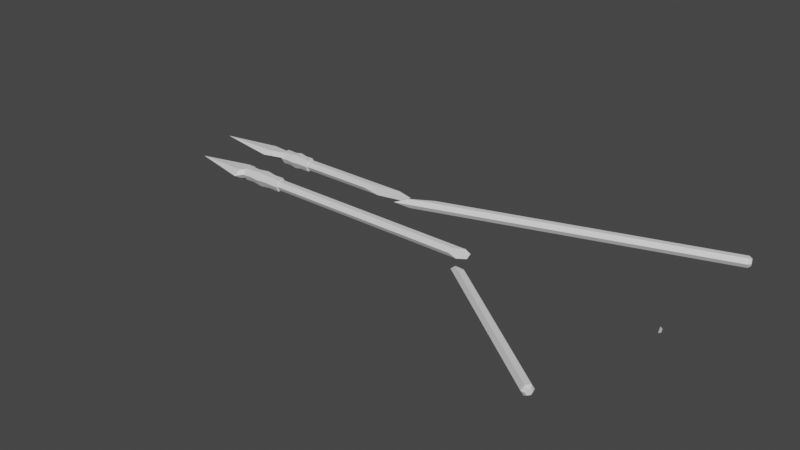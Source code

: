 # Source: SM_BrokenSpears.blend  (saved by Blender 3.5.10; exported with 4.5.12 LTS)
import bpy
from mathutils import Matrix  # noqa: F401  (used for matrix-valued properties, if any)

bpy.ops.wm.read_factory_settings(use_empty=True)
scene = bpy.context.scene
scene.name = 'Scene'

# ---- collections
col_collection = bpy.data.collections.new('Collection'); scene.collection.children.link(col_collection)

# ---- materials (node trees are filled in below, after node groups)
mat_m_brokenspear1 = bpy.data.materials.new('M_brokenSpear1')
mat_m_brokenspear1.use_transparent_shadow = False
mat_m_brokenspear2 = bpy.data.materials.new('M_BrokenSPear2')
mat_m_brokenspear2.use_transparent_shadow = False

# ---- node groups
ng_auto_smooth = bpy.data.node_groups.new('Auto Smooth', 'GeometryNodeTree')
_s = ng_auto_smooth.interface.new_socket(name='Geometry', in_out='OUTPUT', socket_type='NodeSocketGeometry')
_s = ng_auto_smooth.interface.new_socket(name='Geometry', in_out='INPUT', socket_type='NodeSocketGeometry')
_s = ng_auto_smooth.interface.new_socket(name='Angle', in_out='INPUT', socket_type='NodeSocketFloat')
_s.subtype = 'ANGLE'
_s.min_value = 0.0
_s.max_value = 3.142
ng_auto_smooth.is_modifier = True
_N = ng_auto_smooth.nodes; _L = ng_auto_smooth.links
n0 = _N.new('NodeGroupOutput'); n0.name = 'Group Output'; n0.location = (480, -100)
n1 = _N.new('NodeGroupInput'); n1.name = 'Group Input'; n1.location = (-420, -300)
n2 = _N.new('NodeGroupInput'); n2.name = 'Group Input.001'; n2.location = (-60, -100)
n3 = _N.new('GeometryNodeSetShadeSmooth'); n3.name = 'Set Shade Smooth'; n3.location = (120, -100)
n3.domain = 'EDGE'
n4 = _N.new('GeometryNodeSetShadeSmooth'); n4.name = 'Set Shade Smooth.001'; n4.location = (300, -100)
n5 = _N.new('GeometryNodeInputMeshEdgeAngle'); n5.name = 'Edge Angle'; n5.location = (-420, -220)
n6 = _N.new('GeometryNodeInputEdgeSmooth'); n6.name = 'Is Edge Smooth'; n6.location = (-60, -160)
n7 = _N.new('GeometryNodeInputShadeSmooth'); n7.name = 'Is Face Smooth'; n7.location = (-240, -340)
n8 = _N.new('FunctionNodeBooleanMath'); n8.name = 'Boolean Math'; n8.location = (-60, -220)
n9 = _N.new('FunctionNodeCompare'); n9.name = 'Compare'; n9.location = (-240, -180)
n9.operation = 'LESS_EQUAL'
_L.new(n5.outputs[0], n9.inputs[0])
_L.new(n4.outputs[0], n0.inputs[0])
_L.new(n1.outputs[1], n9.inputs[1])
_L.new(n9.outputs[0], n8.inputs[0])
_L.new(n7.outputs[0], n8.inputs[1])
_L.new(n2.outputs[0], n3.inputs[0])
_L.new(n6.outputs[0], n3.inputs[1])
_L.new(n3.outputs[0], n4.inputs[0])
_L.new(n8.outputs[0], n3.inputs[2])
n0.is_active_output = True

# ---- material node trees
mat_m_brokenspear1.use_nodes = True; mat_m_brokenspear1.node_tree.nodes.clear()
_N = mat_m_brokenspear1.node_tree.nodes; _L = mat_m_brokenspear1.node_tree.links
n0 = _N.new('ShaderNodeBsdfPrincipled'); n0.name = 'Principled BSDF'; n0.location = (10, 300)
n0.distribution = 'GGX'
n0.subsurface_method = 'RANDOM_WALK_SKIN'
n0.inputs[3].default_value = 1.45
n0.inputs[27].default_value = (0.0, 0.0, 0.0, 1.0)
n0.inputs[28].default_value = 1.0
n1 = _N.new('ShaderNodeOutputMaterial'); n1.name = 'Material Output'; n1.location = (300, 300)
_L.new(n0.outputs[0], n1.inputs[0])
n1.is_active_output = True
mat_m_brokenspear2.use_nodes = True; mat_m_brokenspear2.node_tree.nodes.clear()
_N = mat_m_brokenspear2.node_tree.nodes; _L = mat_m_brokenspear2.node_tree.links
n0 = _N.new('ShaderNodeBsdfPrincipled'); n0.name = 'Principled BSDF'; n0.location = (10, 300)
n0.distribution = 'GGX'
n0.subsurface_method = 'RANDOM_WALK_SKIN'
n0.inputs[3].default_value = 1.45
n0.inputs[27].default_value = (0.0, 0.0, 0.0, 1.0)
n0.inputs[28].default_value = 1.0
n1 = _N.new('ShaderNodeOutputMaterial'); n1.name = 'Material Output'; n1.location = (300, 300)
_L.new(n0.outputs[0], n1.inputs[0])
n1.is_active_output = True

# ---- world
world_world = bpy.data.worlds.new('World'); scene.world = world_world
world_world.use_nodes = True; world_world.node_tree.nodes.clear()
_N = world_world.node_tree.nodes; _L = world_world.node_tree.links
n0 = _N.new('ShaderNodeOutputWorld'); n0.name = 'World Output'; n0.location = (300, 300)
n1 = _N.new('ShaderNodeBackground'); n1.name = 'Background'; n1.location = (10, 300)
n1.inputs[0].default_value = (0.05088, 0.05088, 0.05088, 1.0)
_L.new(n1.outputs[0], n0.inputs[0])
n0.is_active_output = True
world_world.color = (0.05088, 0.05088, 0.05088)
world_world.use_sun_shadow = False
world_world.sun_shadow_jitter_overblur = 0.0

# ---- meshes
me_cylinder = bpy.data.meshes.new('Cylinder')
me_cylinder.from_pydata([(-0.157, 0.04829, 0.0), (4.003, 0.04829, 0.0), (-0.157, 0.02414, -0.04182), (4.003, 0.02414, -0.04182), (-0.157, -0.02414, -0.04182), (-0.157, -0.04829, 0.0), (-0.157, -0.02414, 0.04182), (-0.157, 0.02414, 0.04182), (0.2553, 0.04829, 0.0), (0.2553, 0.02414, -0.04182), (0.2553, -0.02414, -0.04182), (0.2553, -0.04829, 0.0), (0.2553, -0.02414, 0.04182), (0.2553, 0.02414, 0.04182), (-0.157, 0.06449, 0.0), (-0.157, 0.03224, -0.05585), (0.2553, 0.03224, -0.05585), (-0.157, -0.03224, -0.05585), (0.2553, -0.03224, -0.05585), (-0.157, -0.06449, 0.0), (0.2553, -0.06449, 0.0), (-0.157, -0.03224, 0.05585), (0.2553, -0.03224, 0.05585), (-0.157, 0.03224, 0.05585), (0.2553, 0.03224, 0.05585), (0.2553, 0.06449, 0.0), (-0.2077, 0.1319, 7.223e-08), (-0.2077, 0.06597, -0.04182), (-0.2077, -0.06597, -0.04182), (-0.2077, -0.1319, 7.223e-08), (-0.2077, -0.06597, 0.04182), (-0.2077, 0.06597, 0.04182), (-0.7652, -1.987e-08, 8.643e-07), (0.03047, -0.03357, -0.06652), (0.1365, -0.02819, -0.05585), (-0.03831, 0.02819, -0.05585), (0.06777, 0.03357, -0.06652), (0.1679, 0.02819, -0.05585), (-0.06962, -0.02819, -0.05585), (0.1209, -0.05637, 0.0), (0.01182, -0.06715, -5.933e-11), (-0.08528, -0.05637, 0.0), (0.1365, -0.02819, 0.05585), (0.03047, -0.03357, 0.06652), (-0.06962, -0.02819, 0.05585), (0.1679, 0.02819, 0.05585), (0.06777, 0.03357, 0.06652), (-0.03831, 0.02819, 0.05585), (-0.02265, 0.05637, 0.0), (0.08642, 0.06715, -5.933e-11), (0.1835, 0.05637, 0.0), (4.029, 0.01442, -0.02497), (4.029, 0.02883, 0.0), (2.228, -0.02414, 0.04182), (2.317, 0.02414, -0.04182), (2.19, -0.04829, 0.0), (2.245, -0.02414, -0.04182), (2.3, 0.02414, 0.04182), (2.333, 0.04829, 0.0), (3.739, -1.15, 0.0), (3.725, -1.169, -0.04182), (3.696, -1.208, -0.04182), (3.681, -1.227, 0.0), (3.696, -1.208, 0.04182), (3.725, -1.169, 0.04182), (3.739, -1.192, -0.02497), (3.748, -1.181, 0.0), (3.722, -1.215, -0.02497), (3.713, -1.227, 0.0), (3.722, -1.215, 0.02497), (3.739, -1.192, 0.02497), (2.401, -0.2435, 0.04182), (2.501, -0.2578, -0.04182), (2.356, -0.2398, 0.0), (2.415, -0.2537, -0.04182), (2.487, -0.2477, 0.04182), (2.529, -0.2482, 0.0)], [], [(8, 58, 54, 9), (9, 54, 56, 10), (10, 56, 55, 11), (11, 55, 53, 12), (12, 53, 57, 13), (13, 57, 58, 8), (2, 4, 28, 27), (4, 2, 15, 17), (13, 8, 25, 24), (5, 4, 17, 19), (2, 0, 14, 15), (6, 5, 19, 21), (10, 11, 20, 18), (45, 24, 25, 50), (42, 22, 24, 45), (39, 20, 22, 42), (34, 18, 20, 39), (37, 16, 18, 34), (50, 25, 16, 37), (9, 10, 18, 16), (12, 13, 24, 22), (8, 9, 16, 25), (11, 12, 22, 20), (0, 7, 23, 14), (7, 6, 21, 23), (31, 26, 32), (6, 7, 31, 30), (0, 2, 27, 26), (4, 5, 29, 28), (7, 0, 26, 31), (5, 6, 30, 29), (15, 35, 38, 17), (29, 30, 32), (27, 28, 32), (30, 31, 32), (28, 29, 32), (26, 27, 32), (49, 50, 37, 36), (48, 49, 36, 35), (14, 48, 35, 15), (35, 36, 33, 38), (36, 37, 34, 33), (17, 38, 41, 19), (38, 33, 40, 41), (33, 34, 39, 40), (19, 41, 44, 21), (41, 40, 43, 44), (40, 39, 42, 43), (21, 44, 47, 23), (44, 43, 46, 47), (43, 42, 45, 46), (23, 47, 48, 14), (47, 46, 49, 48), (46, 45, 50, 49), (3, 1, 52, 51), (61, 60, 65, 67), (65, 66, 70, 69, 68, 67), (64, 63, 69, 70), (62, 61, 67, 68), (59, 64, 70, 66), (63, 62, 68, 69), (73, 74, 61, 62), (76, 75, 64, 59), (71, 73, 62, 63), (72, 76, 59, 60), (74, 72, 60, 61), (75, 71, 63, 64), (56, 54, 58, 57, 53, 55), (74, 73, 71, 75, 76, 72)])
me_cylinder.polygons.foreach_set('use_smooth', [True] * 69)
_uv = me_cylinder.uv_layers.new(name='UVMap')
_uv.uv.foreach_set('vector', [0.3025, 0.0001409, 0.3025, 0.9878, 0.2795, 0.9801, 0.2795, 0.0001409, 0.2795, 0.0001409, 0.2795, 0.9801, 0.2566, 0.9459, 0.2566, 0.0001409, 0.2566, 0.0001409, 0.2566, 0.9459, 0.2336, 0.9195, 0.2336, 0.0001409, 0.2336, 0.0001409, 0.2336, 0.9195, 0.2107, 0.9378, 0.2107, 0.0001409, 0.2107, 0.0001409, 0.2107, 0.9378, 0.1877, 0.972, 0.1877, 0.000141, 0.3254, 0.000141, 0.3254, 0.972, 0.3025, 0.9878, 0.3025, 0.0001409, 0.3972, 0.5257, 0.3743, 0.5201, 0.3617, 0.4913, 0.422, 0.5067, 0.4349, 0.2178, 0.4138, 0.2207, 0.4126, 0.2137, 0.4351, 0.2122, 0.3665, 0.008496, 0.3855, 0.02419, 0.3827, 0.02951, 0.3576, 0.01239, 0.4559, 0.2225, 0.4349, 0.2178, 0.4351, 0.2122, 0.4571, 0.2155, 0.4138, 0.2207, 0.3925, 0.2256, 0.3896, 0.2202, 0.4126, 0.2137, 0.4779, 0.2262, 0.4559, 0.2225, 0.4571, 0.2155, 0.4805, 0.2204, 0.4266, 0.03438, 0.4462, 0.03082, 0.4479, 0.03691, 0.4266, 0.03968, 0.3367, 0.05943, 0.3576, 0.01239, 0.3827, 0.02951, 0.3722, 0.0604, 0.4913, 0.07682, 0.4704, 0.02624, 0.4926, 0.002367, 0.5177, 0.04911, 0.4601, 0.08989, 0.4479, 0.03691, 0.4704, 0.02624, 0.4913, 0.07682, 0.4292, 0.08614, 0.4266, 0.03968, 0.4479, 0.03691, 0.4601, 0.08989, 0.4021, 0.07219, 0.4046, 0.03706, 0.4266, 0.03968, 0.4292, 0.08614, 0.3722, 0.0604, 0.3827, 0.02951, 0.4046, 0.03706, 0.4021, 0.07219, 0.4062, 0.03026, 0.4266, 0.03438, 0.4266, 0.03968, 0.4046, 0.03706, 0.4661, 0.02025, 0.4828, 0.0001409, 0.4926, 0.002367, 0.4704, 0.02624, 0.3855, 0.02419, 0.4062, 0.03026, 0.4046, 0.03706, 0.3827, 0.02951, 0.4462, 0.03082, 0.4661, 0.02025, 0.4704, 0.02624, 0.4479, 0.03691, 0.3925, 0.2256, 0.3763, 0.2416, 0.3679, 0.2388, 0.3896, 0.2202, 0.4975, 0.2416, 0.4779, 0.2262, 0.4805, 0.2204, 0.5063, 0.2376, 0.4944, 0.4913, 0.4585, 0.4813, 0.5909, 0.2419, 0.5299, 0.5257, 0.5071, 0.5201, 0.4944, 0.4913, 0.5547, 0.5067, 0.4169, 0.5387, 0.3972, 0.5257, 0.422, 0.5067, 0.4582, 0.5154, 0.3743, 0.5201, 0.3506, 0.5219, 0.3257, 0.4813, 0.3617, 0.4913, 0.5071, 0.5201, 0.4833, 0.5219, 0.4585, 0.4813, 0.4944, 0.4913, 0.5496, 0.5387, 0.5299, 0.5257, 0.5547, 0.5067, 0.5909, 0.5154, 0.4126, 0.2137, 0.4043, 0.1667, 0.4324, 0.1781, 0.4351, 0.2122, 0.5909, 0.5154, 0.5547, 0.5067, 0.5909, 0.2419, 0.422, 0.5067, 0.3617, 0.4913, 0.4582, 0.2419, 0.5547, 0.5067, 0.4944, 0.4913, 0.5909, 0.2419, 0.3617, 0.4913, 0.3257, 0.4813, 0.4582, 0.2419, 0.4582, 0.5154, 0.422, 0.5067, 0.4582, 0.2419, 0.3666, 0.109, 0.3722, 0.0604, 0.4021, 0.07219, 0.4014, 0.118, 0.3717, 0.165, 0.3666, 0.109, 0.4014, 0.118, 0.4043, 0.1667, 0.3896, 0.2202, 0.3717, 0.165, 0.4043, 0.1667, 0.4126, 0.2137, 0.4043, 0.1667, 0.4014, 0.118, 0.4307, 0.1336, 0.4324, 0.1781, 0.4014, 0.118, 0.4021, 0.07219, 0.4292, 0.08614, 0.4307, 0.1336, 0.4351, 0.2122, 0.4324, 0.1781, 0.4615, 0.1858, 0.4571, 0.2155, 0.4324, 0.1781, 0.4307, 0.1336, 0.4635, 0.1415, 0.4615, 0.1858, 0.4307, 0.1336, 0.4292, 0.08614, 0.4601, 0.08989, 0.4635, 0.1415, 0.4571, 0.2155, 0.4615, 0.1858, 0.494, 0.1834, 0.4805, 0.2204, 0.4615, 0.1858, 0.4635, 0.1415, 0.4986, 0.1321, 0.494, 0.1834, 0.4635, 0.1415, 0.4601, 0.08989, 0.4913, 0.07682, 0.4986, 0.1321, 0.4805, 0.2204, 0.494, 0.1834, 0.5286, 0.1737, 0.5063, 0.2376, 0.494, 0.1834, 0.4986, 0.1321, 0.5348, 0.1094, 0.5286, 0.1737, 0.4986, 0.1321, 0.4913, 0.07682, 0.5177, 0.04911, 0.5348, 0.1094, 0.3679, 0.2388, 0.3398, 0.1819, 0.3717, 0.165, 0.3896, 0.2202, 0.3398, 0.1819, 0.3257, 0.1194, 0.3666, 0.109, 0.3717, 0.165, 0.3257, 0.1194, 0.3367, 0.05943, 0.3722, 0.0604, 0.3666, 0.109, 0.5495, 0.0001409, 0.5495, 0.02309, 0.535, 0.01847, 0.535, 0.004764, 0.1203, 0.1017, 0.1008, 0.09541, 0.109, 0.08464, 0.1212, 0.08849, 0.109, 0.08464, 0.1023, 0.0677, 0.124, 0.0431, 0.1427, 0.07034, 0.1343, 0.08645, 0.1212, 0.08849, 0.1875, 0.006388, 0.1635, 0.08061, 0.1427, 0.07034, 0.124, 0.0431, 0.1408, 0.09958, 0.1203, 0.1017, 0.1212, 0.08849, 0.1343, 0.08645, 0.08136, 0.07652, 0.06528, 0.000141, 0.124, 0.0431, 0.1023, 0.0677, 0.1635, 0.08061, 0.1408, 0.09958, 0.1343, 0.08645, 0.1427, 0.07034, 0.09469, 0.8333, 0.07169, 0.8032, 0.1203, 0.1017, 0.1408, 0.09958, 0.02561, 0.7546, 0.0001409, 0.7691, 0.06528, 0.000141, 0.08136, 0.07652, 0.1208, 0.815, 0.09469, 0.8333, 0.1408, 0.09958, 0.1635, 0.08061, 0.0496, 0.7648, 0.02561, 0.7546, 0.08136, 0.07652, 0.1008, 0.09541, 0.07169, 0.8032, 0.0496, 0.7648, 0.1008, 0.09541, 0.1203, 0.1017, 0.148, 0.779, 0.1208, 0.815, 0.1635, 0.08061, 0.1875, 0.006388, 0.2401, 0.9657, 0.2172, 0.9999, 0.193, 0.9993, 0.1877, 0.972, 0.2107, 0.9378, 0.2392, 0.9307, 0.1602, 0.8357, 0.1235, 0.8472, 0.1208, 0.815, 0.148, 0.779, 0.1783, 0.7747, 0.1875, 0.7997])
me_cylinder.materials.append(mat_m_brokenspear1)
me_cylinder.update()
me_cylinder_004 = bpy.data.meshes.new('Cylinder.004')
me_cylinder_004.from_pydata([(4.066, 0.8974, 0.0), (4.074, 0.8744, -0.04182), (4.088, 0.8284, -0.04182), (4.096, 0.8054, 0.0), (4.088, 0.8284, 0.04182), (4.074, 0.8744, 0.04182), (4.101, 0.8729, -0.02497), (4.096, 0.8866, 0.0), (4.109, 0.8454, -0.02497), (4.114, 0.8317, 0.0), (4.109, 0.8454, 0.02497), (4.101, 0.8729, 0.02497), (1.668, 0.1254, 0.0), (1.371, -0.04649, 0.04182), (1.59, 0.07463, -0.04182), (1.261, -0.1071, 0.0), (1.386, -0.04162, -0.04182), (1.574, 0.06976, 0.04182), (-0.157, 0.04829, 0.0), (-0.157, 0.02414, -0.04182), (-0.157, -0.02414, -0.04182), (-0.157, -0.04829, 0.0), (-0.157, -0.02414, 0.04182), (-0.157, 0.02414, 0.04182), (0.1536, 0.04829, 0.0), (0.1594, 0.02414, -0.04182), (0.1536, -0.02414, -0.04182), (0.1531, -0.04829, 0.0), (0.1531, -0.02414, 0.04182), (0.1531, 0.02414, 0.04182), (-0.157, 0.06449, 0.0), (-0.157, 0.03224, -0.05585), (0.1607, 0.03224, -0.05585), (-0.157, -0.03224, -0.05585), (0.1531, -0.03224, -0.05585), (-0.157, -0.06449, 0.0), (0.1531, -0.06449, 0.0), (-0.157, -0.03224, 0.05585), (0.1531, -0.03224, 0.05585), (-0.157, 0.03224, 0.05585), (0.1531, 0.03224, 0.05585), (0.1531, 0.06449, 0.0), (-0.3553, 0.1058, 2.294e-07), (-0.3553, 0.05288, -0.03352), (-0.3553, -0.05288, -0.03352), (-0.3553, -0.1058, 2.294e-07), (-0.3553, -0.05288, 0.03352), (-0.3553, 0.05288, 0.03352), (-0.9515, -1.987e-08, 8.643e-07), (-0.007895, -0.03357, -0.06652), (0.0575, -0.02819, -0.05585), (-0.05123, 0.02819, -0.05585), (0.01917, 0.03357, -0.06652), (0.0847, 0.02819, -0.05585), (-0.0764, -0.02819, -0.05585), (0.04739, -0.05637, 0.0), (-0.01957, -0.06715, -5.933e-11), (-0.08911, -0.05637, 0.0), (0.0575, -0.02819, 0.05585), (-0.007895, -0.03357, 0.06652), (-0.0764, -0.02819, 0.05585), (0.07909, 0.02819, 0.05585), (0.01472, 0.03357, 0.06652), (-0.05296, 0.02819, 0.05585), (-0.04204, 0.05637, 0.0), (0.02589, 0.06715, -5.933e-11), (0.09076, 0.05637, 0.0), (1.324, 0.04829, 0.0), (0.9881, -0.02414, 0.04182), (1.233, 0.02414, -0.04182), (0.8652, -0.04829, 0.0), (1.004, -0.02414, -0.04182), (1.217, 0.02414, 0.04182)], [], [(2, 1, 6, 8), (6, 7, 11, 10, 9, 8), (5, 4, 10, 11), (1, 0, 7, 6), (3, 2, 8, 9), (0, 5, 11, 7), (4, 3, 9, 10), (12, 17, 5, 0), (13, 15, 3, 4), (14, 12, 0, 1), (16, 14, 1, 2), (17, 13, 4, 5), (15, 16, 2, 3), (24, 67, 69, 25), (25, 69, 71, 26), (26, 71, 70, 27), (27, 70, 68, 28), (28, 68, 72, 29), (29, 72, 67, 24), (19, 20, 44, 43), (20, 19, 31, 33), (29, 24, 41, 40), (21, 20, 33, 35), (19, 18, 30, 31), (22, 21, 35, 37), (26, 27, 36, 34), (61, 40, 41, 66), (58, 38, 40, 61), (55, 36, 38, 58), (50, 34, 36, 55), (53, 32, 34, 50), (66, 41, 32, 53), (25, 26, 34, 32), (28, 29, 40, 38), (24, 25, 32, 41), (27, 28, 38, 36), (18, 23, 39, 30), (23, 22, 37, 39), (47, 42, 48), (22, 23, 47, 46), (18, 19, 43, 42), (20, 21, 45, 44), (23, 18, 42, 47), (21, 22, 46, 45), (31, 51, 54, 33), (45, 46, 48), (43, 44, 48), (46, 47, 48), (44, 45, 48), (42, 43, 48), (65, 66, 53, 52), (64, 65, 52, 51), (30, 64, 51, 31), (51, 52, 49, 54), (52, 53, 50, 49), (33, 54, 57, 35), (54, 49, 56, 57), (49, 50, 55, 56), (35, 57, 60, 37), (57, 56, 59, 60), (56, 55, 58, 59), (37, 60, 63, 39), (60, 59, 62, 63), (59, 58, 61, 62), (39, 63, 64, 30), (63, 62, 65, 64), (62, 61, 66, 65), (72, 68, 70, 71, 69, 67), (17, 12, 14, 16, 15, 13)])
me_cylinder_004.polygons.foreach_set('use_smooth', [True] * 69)
_uv = me_cylinder_004.uv_layers.new(name='UVMap')
_uv.uv.foreach_set('vector', [0.08365, 0.07314, 0.06932, 0.06922, 0.07488, 0.0609, 0.08359, 0.06387, 0.07488, 0.0609, 0.07132, 0.04902, 0.08437, 0.02893, 0.09917, 0.04806, 0.09229, 0.06011, 0.08359, 0.06387, 0.1304, 9.619e-05, 0.1143, 0.05602, 0.09917, 0.04806, 0.08437, 0.02893, 0.06932, 0.06922, 0.05531, 0.05221, 0.07132, 0.04902, 0.07488, 0.0609, 0.09851, 0.06896, 0.08365, 0.07314, 0.08359, 0.06387, 0.09229, 0.06011, 0.05531, 0.05221, 0.04318, 0.01283, 0.08437, 0.02893, 0.07132, 0.04902, 0.1143, 0.05602, 0.09851, 0.06896, 0.09229, 0.06011, 0.09917, 0.04806, 0.01755, 0.8331, 9.613e-05, 0.8669, 0.04318, 0.01283, 0.05531, 0.05221, 0.08012, 0.9533, 0.06137, 0.9959, 0.09851, 0.06896, 0.1143, 0.05602, 0.0329, 0.8654, 0.01755, 0.8331, 0.05531, 0.05221, 0.06932, 0.06922, 0.04632, 0.9463, 0.0329, 0.8654, 0.06932, 0.06922, 0.08365, 0.07314, 0.1002, 0.8727, 0.08012, 0.9533, 0.1143, 0.05602, 0.1304, 9.619e-05, 0.06137, 0.9959, 0.04632, 0.9463, 0.08365, 0.07314, 0.09851, 0.06896, 0.2089, 0.0002669, 0.2089, 0.3801, 0.1933, 0.3507, 0.1933, 0.002129, 0.1933, 0.002129, 0.1933, 0.3507, 0.1776, 0.2763, 0.1776, 0.0002669, 0.1776, 0.0002669, 0.1776, 0.2763, 0.1619, 0.2313, 0.1619, 9.613e-05, 0.1619, 9.613e-05, 0.1619, 0.2313, 0.1462, 0.2711, 0.1462, 9.616e-05, 0.1462, 9.616e-05, 0.1462, 0.2711, 0.1306, 0.3456, 0.1306, 9.618e-05, 0.2246, 9.617e-05, 0.2246, 0.3456, 0.2089, 0.3801, 0.2089, 0.0002669, 0.2569, 0.2551, 0.2414, 0.2521, 0.2446, 0.1871, 0.2782, 0.1936, 0.3391, 0.326, 0.341, 0.341, 0.3361, 0.3417, 0.3352, 0.3258, 0.2268, 0.3735, 0.2374, 0.3592, 0.2413, 0.361, 0.2299, 0.3797, 0.3423, 0.311, 0.3391, 0.326, 0.3352, 0.3258, 0.3373, 0.3102, 0.341, 0.341, 0.3442, 0.3561, 0.3403, 0.3581, 0.3361, 0.3417, 0.3446, 0.2952, 0.3423, 0.311, 0.3373, 0.3102, 0.3404, 0.2935, 0.2442, 0.3295, 0.2418, 0.3147, 0.2466, 0.3136, 0.2481, 0.3297, 0.2592, 0.3922, 0.2299, 0.3797, 0.2413, 0.361, 0.261, 0.3672, 0.2686, 0.2873, 0.2406, 0.298, 0.2264, 0.2832, 0.2531, 0.2682, 0.2749, 0.3085, 0.2466, 0.3136, 0.2406, 0.298, 0.2686, 0.2873, 0.2739, 0.3286, 0.2481, 0.3297, 0.2466, 0.3136, 0.2749, 0.3085, 0.2659, 0.3464, 0.2455, 0.3452, 0.2481, 0.3297, 0.2739, 0.3286, 0.261, 0.3672, 0.2413, 0.361, 0.2455, 0.3452, 0.2659, 0.3464, 0.2407, 0.3442, 0.2442, 0.3295, 0.2481, 0.3297, 0.2455, 0.3452, 0.237, 0.3003, 0.2248, 0.2894, 0.2264, 0.2832, 0.2406, 0.298, 0.2374, 0.3592, 0.2407, 0.3442, 0.2455, 0.3452, 0.2413, 0.361, 0.2418, 0.3147, 0.237, 0.3003, 0.2406, 0.298, 0.2466, 0.3136, 0.3442, 0.3561, 0.3552, 0.368, 0.353, 0.3739, 0.3403, 0.3581, 0.3552, 0.2809, 0.3446, 0.2952, 0.3404, 0.2935, 0.3521, 0.2747, 0.3183, 0.1871, 0.2985, 0.1825, 0.3721, 9.613e-05, 0.3306, 0.2551, 0.3152, 0.2521, 0.3183, 0.1871, 0.352, 0.1936, 0.2722, 0.2586, 0.2569, 0.2551, 0.2782, 0.1936, 0.2983, 0.1967, 0.2414, 0.2521, 0.2259, 0.2497, 0.2248, 0.1825, 0.2446, 0.1871, 0.3152, 0.2521, 0.2996, 0.2497, 0.2985, 0.1825, 0.3183, 0.1871, 0.346, 0.2586, 0.3306, 0.2551, 0.352, 0.1936, 0.3721, 0.1967, 0.3361, 0.3417, 0.3071, 0.3462, 0.3133, 0.3275, 0.3352, 0.3258, 0.3721, 0.1967, 0.352, 0.1936, 0.3721, 9.613e-05, 0.2782, 0.1936, 0.2446, 0.1871, 0.2983, 9.613e-05, 0.352, 0.1936, 0.3183, 0.1871, 0.3721, 9.613e-05, 0.2446, 0.1871, 0.2248, 0.1825, 0.2983, 9.613e-05, 0.2983, 0.1967, 0.2782, 0.1936, 0.2983, 9.613e-05, 0.283, 0.3697, 0.261, 0.3672, 0.2659, 0.3464, 0.2857, 0.3468, 0.3073, 0.3679, 0.283, 0.3697, 0.2857, 0.3468, 0.3071, 0.3462, 0.3403, 0.3581, 0.3073, 0.3679, 0.3071, 0.3462, 0.3361, 0.3417, 0.3071, 0.3462, 0.2857, 0.3468, 0.2931, 0.3283, 0.3133, 0.3275, 0.2857, 0.3468, 0.2659, 0.3464, 0.2739, 0.3286, 0.2931, 0.3283, 0.3352, 0.3258, 0.3133, 0.3275, 0.3174, 0.3077, 0.3373, 0.3102, 0.3133, 0.3275, 0.2931, 0.3283, 0.2963, 0.3071, 0.3174, 0.3077, 0.2931, 0.3283, 0.2739, 0.3286, 0.2749, 0.3085, 0.2963, 0.3071, 0.3373, 0.3102, 0.3174, 0.3077, 0.316, 0.2854, 0.3404, 0.2935, 0.3174, 0.3077, 0.2963, 0.3071, 0.2915, 0.2839, 0.316, 0.2854, 0.2963, 0.3071, 0.2749, 0.3085, 0.2686, 0.2873, 0.2915, 0.2839, 0.3404, 0.2935, 0.316, 0.2854, 0.3111, 0.2614, 0.3521, 0.2747, 0.316, 0.2854, 0.2915, 0.2839, 0.2805, 0.2588, 0.3111, 0.2614, 0.2915, 0.2839, 0.2686, 0.2873, 0.2531, 0.2682, 0.2805, 0.2588, 0.353, 0.3739, 0.3166, 0.3913, 0.3073, 0.3679, 0.3403, 0.3581, 0.3166, 0.3913, 0.2875, 0.3983, 0.283, 0.3697, 0.3073, 0.3679, 0.2875, 0.3983, 0.2592, 0.3922, 0.261, 0.3672, 0.283, 0.3697, 0.1306, 0.3456, 0.1462, 0.2711, 0.1679, 0.2341, 0.1718, 0.2817, 0.1561, 0.3561, 0.1365, 0.3831, 0.1002, 0.8727, 0.124, 0.8387, 0.1304, 0.8745, 0.1102, 0.9551, 0.08372, 0.9999, 0.08012, 0.9533])
me_cylinder_004.materials.append(mat_m_brokenspear2)
me_cylinder_004.update()

# ---- objects
ob_sm_brokenspear1 = bpy.data.objects.new('SM_BrokenSpear1', me_cylinder)
ob_sm_brokenspear2 = bpy.data.objects.new('SM_BrokenSpear2', me_cylinder_004)

# ---- transforms, parenting, visibility, modifiers, constraints
ob_sm_brokenspear1.location = (0.0, 0.0, 0.0)
_m = ob_sm_brokenspear1.modifiers.new('Auto Smooth', 'NODES')
_m.node_group = ng_auto_smooth
_gi = [s.identifier for s in ng_auto_smooth.interface.items_tree if s.item_type == 'SOCKET' and s.in_out == 'INPUT']
_m[_gi[1]] = 0.5236  # Angle
ob_sm_brokenspear2.location = (0.0, 0.4863, 0.0)
_m = ob_sm_brokenspear2.modifiers.new('Auto Smooth', 'NODES')
_m.node_group = ng_auto_smooth
_gi = [s.identifier for s in ng_auto_smooth.interface.items_tree if s.item_type == 'SOCKET' and s.in_out == 'INPUT']
_m[_gi[1]] = 0.5236  # Angle

# ---- collection membership
col_collection.objects.link(ob_sm_brokenspear1)
col_collection.objects.link(ob_sm_brokenspear2)

# ---- scene / render settings (as saved in the file)
scene.frame_start = 1; scene.frame_end = 250; scene.frame_set(1)
scene.render.engine = 'BLENDER_EEVEE_NEXT'
scene.cycles.sampling_pattern = 'TABULATED_SOBOL'
scene.view_settings.view_transform = 'Filmic'
bpy.context.view_layer.update()

# ---- added for rendering (the .blend has no active camera and no usable light): camera, sun
cam_auto = bpy.data.cameras.new('AutoCamera')
cam_auto.lens = 50.0
cam_auto.sensor_width = 36.0
cam_auto.clip_end = 1000.0
ob_auto_camera = bpy.data.objects.new('AutoCamera', cam_auto)
scene.collection.objects.link(ob_auto_camera)
ob_auto_camera.location = (6.8553, -6.25078, 4.2193)
ob_auto_camera.rotation_euler = (1.09748, -7.21219e-08, 0.694738)
scene.camera = ob_auto_camera
light_auto_sun = bpy.data.lights.new('AutoSun', 'SUN')
light_auto_sun.energy = 3.0
light_auto_sun.angle = 0.0523599
ob_auto_sun = bpy.data.objects.new('AutoSun', light_auto_sun)
scene.collection.objects.link(ob_auto_sun)
ob_auto_sun.rotation_euler = (0.872665, 0.174533, 0.523599)
bpy.context.view_layer.update()
